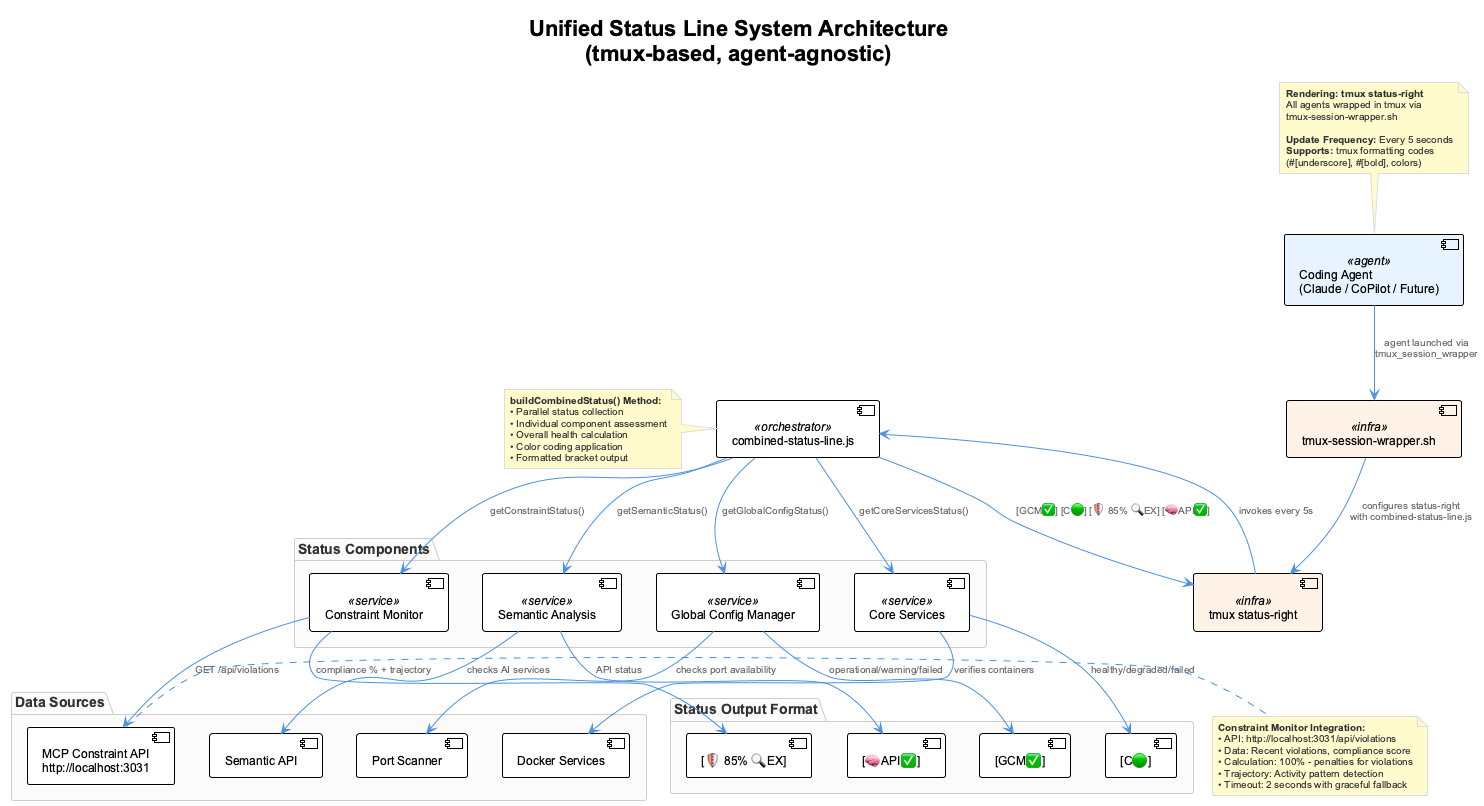

The diagram above was rendered by PlantUML. Its source (embedded in the PNG):
@startuml
!include _standard-style.puml

title Unified Status Line System Architecture\n(tmux-based, agent-agnostic)

top to bottom direction

' Main entry point - any coding agent
component [Coding Agent\n(Claude / CoPilot / Future)] as CC <<agent>>
component [tmux-session-wrapper.sh] as TmuxWrapper <<infra>>

' Execution layer
component [tmux status-right] as TmuxStatus <<infra>>
component [combined-status-line.js] as MainScript <<orchestrator>>

' Service providers arranged horizontally
package "Status Components" {
  component [Global Config Manager] as GCM <<service>>
  component [Core Services] as CoreSvc <<service>>
  component [Constraint Monitor] as ConstraintSvc <<service>>
  component [Semantic Analysis] as SemanticSvc <<service>>
}

' Data sources
package "Data Sources" {
  database [Port Scanner] as Ports
  database [Docker Services] as Docker
  database [MCP Constraint API\nhttp://localhost:3031] as ConstraintAPI
  database [Semantic API] as SemanticAPI
}

' Status output format
package "Status Output Format" {
  component "[GCM✅]" as GCM_Out
  component "[C🟢]" as Core_Out
  component "[🛡 85% 🔍EX]" as Constraint_Out
  component "[🧠API✅]" as Semantic_Out
}

' Main flow
CC --> TmuxWrapper : agent launched via\ntmux_session_wrapper
TmuxWrapper --> TmuxStatus : configures status-right\nwith combined-status-line.js
TmuxStatus --> MainScript : invokes every 5s

' Service orchestration
MainScript --> GCM : getGlobalConfigStatus()
MainScript --> CoreSvc : getCoreServicesStatus()
MainScript --> ConstraintSvc : getConstraintStatus()
MainScript --> SemanticSvc : getSemanticStatus()

' Data source connections
GCM --> Ports : checks port availability
CoreSvc --> Docker : verifies containers
ConstraintSvc --> ConstraintAPI : GET /api/violations
SemanticSvc --> SemanticAPI : checks AI services

' Output generation
GCM --> GCM_Out : operational/warning/failed
CoreSvc --> Core_Out : healthy/degraded/failed
ConstraintSvc --> Constraint_Out : compliance % + trajectory
SemanticSvc --> Semantic_Out : API status

' Final aggregation
MainScript --> TmuxStatus : [GCM✅] [C🟢] [🛡 85% 🔍EX] [🧠API✅]

note top of CC
  **Rendering: tmux status-right**
  All agents wrapped in tmux via
  tmux-session-wrapper.sh

  **Update Frequency:** Every 5 seconds
  **Supports:** tmux formatting codes
  (#[underscore], #[bold], colors)
end note

note right of ConstraintAPI
  **Constraint Monitor Integration:**
  • API: http://localhost:3031/api/violations
  • Data: Recent violations, compliance score
  • Calculation: 100% - penalties for violations
  • Trajectory: Activity pattern detection
  • Timeout: 2 seconds with graceful fallback
end note

note left of MainScript
  **buildCombinedStatus() Method:**
  • Parallel status collection
  • Individual component assessment
  • Overall health calculation
  • Color coding application
  • Formatted bracket output
end note

@enduml